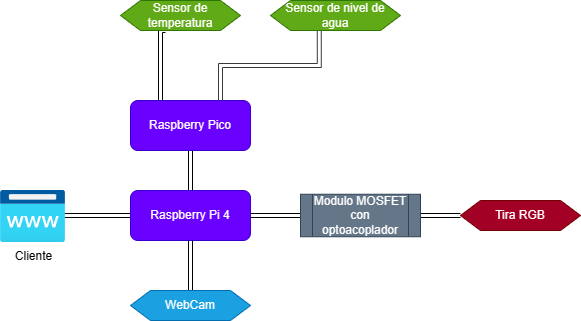

The diagram above was exported from draw.io. Its source (the exported page's mxGraphModel, read from the mxfile embedded in the PNG):
<mxGraphModel dx="1434" dy="796" grid="1" gridSize="10" guides="1" tooltips="1" connect="1" arrows="1" fold="1" page="1" pageScale="1" pageWidth="827" pageHeight="1169" math="0" shadow="0">
  <root>
    <mxCell id="0" />
    <mxCell id="1" parent="0" />
    <mxCell id="VPN1VsBOU7PhofwchmGw-18" style="edgeStyle=orthogonalEdgeStyle;rounded=0;orthogonalLoop=1;jettySize=auto;html=1;exitX=0;exitY=0.5;exitDx=0;exitDy=0;entryX=0.969;entryY=0.481;entryDx=0;entryDy=0;entryPerimeter=0;shape=link;" parent="1" source="VPN1VsBOU7PhofwchmGw-1" target="VPN1VsBOU7PhofwchmGw-17" edge="1">
      <mxGeometry relative="1" as="geometry" />
    </mxCell>
    <mxCell id="VPN1VsBOU7PhofwchmGw-1" value="Raspberry Pi 4" style="rounded=1;whiteSpace=wrap;html=1;fillColor=#6a00ff;fontColor=#ffffff;strokeColor=#3700CC;" parent="1" vertex="1">
      <mxGeometry x="170" y="380" width="120" height="50" as="geometry" />
    </mxCell>
    <mxCell id="VPN1VsBOU7PhofwchmGw-3" style="edgeStyle=orthogonalEdgeStyle;rounded=0;orthogonalLoop=1;jettySize=auto;html=1;exitX=0.5;exitY=1;exitDx=0;exitDy=0;entryX=0.5;entryY=0;entryDx=0;entryDy=0;shape=link;" parent="1" source="VPN1VsBOU7PhofwchmGw-2" target="VPN1VsBOU7PhofwchmGw-1" edge="1">
      <mxGeometry relative="1" as="geometry" />
    </mxCell>
    <mxCell id="VPN1VsBOU7PhofwchmGw-2" value="Raspberry Pico" style="rounded=1;whiteSpace=wrap;html=1;fillColor=#6a00ff;fontColor=#ffffff;strokeColor=#3700CC;" parent="1" vertex="1">
      <mxGeometry x="170" y="290" width="120" height="50" as="geometry" />
    </mxCell>
    <mxCell id="VPN1VsBOU7PhofwchmGw-6" style="edgeStyle=orthogonalEdgeStyle;rounded=0;orthogonalLoop=1;jettySize=auto;html=1;exitX=0.375;exitY=1;exitDx=0;exitDy=0;entryX=0.25;entryY=0;entryDx=0;entryDy=0;shape=link;" parent="1" source="VPN1VsBOU7PhofwchmGw-4" target="VPN1VsBOU7PhofwchmGw-2" edge="1">
      <mxGeometry relative="1" as="geometry">
        <Array as="points">
          <mxPoint x="200" y="220" />
        </Array>
      </mxGeometry>
    </mxCell>
    <mxCell id="VPN1VsBOU7PhofwchmGw-4" value="Sensor de temperatura" style="shape=hexagon;perimeter=hexagonPerimeter2;whiteSpace=wrap;html=1;fixedSize=1;fillColor=#60a917;strokeColor=#2D7600;fontColor=#ffffff;" parent="1" vertex="1">
      <mxGeometry x="160" y="190" width="120" height="30" as="geometry" />
    </mxCell>
    <mxCell id="VPN1VsBOU7PhofwchmGw-7" style="edgeStyle=orthogonalEdgeStyle;rounded=0;orthogonalLoop=1;jettySize=auto;html=1;exitX=0.375;exitY=1;exitDx=0;exitDy=0;entryX=0.75;entryY=0;entryDx=0;entryDy=0;shape=link;fillColor=#ffff88;strokeColor=#36393d;" parent="1" source="VPN1VsBOU7PhofwchmGw-5" target="VPN1VsBOU7PhofwchmGw-2" edge="1">
      <mxGeometry relative="1" as="geometry" />
    </mxCell>
    <mxCell id="VPN1VsBOU7PhofwchmGw-5" value="Sensor de nivel de agua" style="shape=hexagon;perimeter=hexagonPerimeter2;whiteSpace=wrap;html=1;fixedSize=1;fillColor=#60a917;fontColor=#ffffff;strokeColor=#2D7600;" parent="1" vertex="1">
      <mxGeometry x="310" y="190" width="130" height="30" as="geometry" />
    </mxCell>
    <mxCell id="VPN1VsBOU7PhofwchmGw-9" style="edgeStyle=orthogonalEdgeStyle;rounded=0;orthogonalLoop=1;jettySize=auto;html=1;exitX=0.5;exitY=0;exitDx=0;exitDy=0;entryX=0.5;entryY=1;entryDx=0;entryDy=0;shape=link;" parent="1" source="VPN1VsBOU7PhofwchmGw-8" target="VPN1VsBOU7PhofwchmGw-1" edge="1">
      <mxGeometry relative="1" as="geometry" />
    </mxCell>
    <mxCell id="VPN1VsBOU7PhofwchmGw-8" value="WebCam" style="shape=hexagon;perimeter=hexagonPerimeter2;whiteSpace=wrap;html=1;fixedSize=1;fillColor=#1ba1e2;fontColor=#ffffff;strokeColor=#006EAF;" parent="1" vertex="1">
      <mxGeometry x="170" y="480" width="120" height="30" as="geometry" />
    </mxCell>
    <mxCell id="VPN1VsBOU7PhofwchmGw-11" style="edgeStyle=orthogonalEdgeStyle;rounded=0;orthogonalLoop=1;jettySize=auto;html=1;exitX=0;exitY=0.5;exitDx=0;exitDy=0;entryX=1;entryY=0.5;entryDx=0;entryDy=0;shape=link;" parent="1" source="VPN1VsBOU7PhofwchmGw-10" target="VPN1VsBOU7PhofwchmGw-1" edge="1">
      <mxGeometry relative="1" as="geometry" />
    </mxCell>
    <mxCell id="VPN1VsBOU7PhofwchmGw-13" style="edgeStyle=orthogonalEdgeStyle;rounded=0;orthogonalLoop=1;jettySize=auto;html=1;exitX=1;exitY=0.5;exitDx=0;exitDy=0;entryX=0;entryY=0.5;entryDx=0;entryDy=0;shape=link;" parent="1" source="VPN1VsBOU7PhofwchmGw-10" target="VPN1VsBOU7PhofwchmGw-12" edge="1">
      <mxGeometry relative="1" as="geometry" />
    </mxCell>
    <mxCell id="VPN1VsBOU7PhofwchmGw-10" value="Modulo MOSFET con optoacoplador" style="shape=process;whiteSpace=wrap;html=1;backgroundOutline=1;fillColor=#647687;fontColor=#ffffff;strokeColor=#314354;" parent="1" vertex="1">
      <mxGeometry x="340" y="383.75" width="120" height="42.5" as="geometry" />
    </mxCell>
    <mxCell id="VPN1VsBOU7PhofwchmGw-12" value="Tira RGB" style="shape=hexagon;perimeter=hexagonPerimeter2;whiteSpace=wrap;html=1;fixedSize=1;fillColor=#a20025;fontColor=#ffffff;strokeColor=#6F0000;" parent="1" vertex="1">
      <mxGeometry x="500" y="390" width="120" height="30" as="geometry" />
    </mxCell>
    <mxCell id="VPN1VsBOU7PhofwchmGw-17" value="Cliente" style="image;aspect=fixed;html=1;points=[];align=center;fontSize=12;image=img/lib/azure2/app_services/App_Service_Domains.svg;" parent="1" vertex="1">
      <mxGeometry x="40" y="380" width="65" height="52" as="geometry" />
    </mxCell>
  </root>
</mxGraphModel>